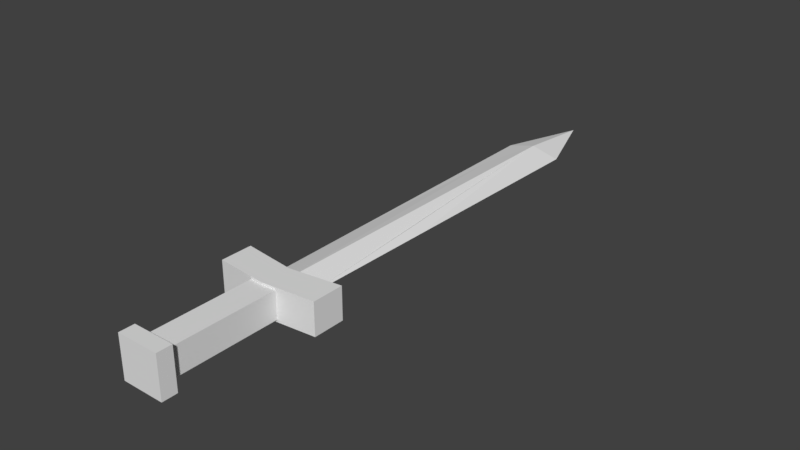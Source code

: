 # Source: Espada.blend  (saved by Blender 2.78.0; exported with 4.5.12 LTS)
import bpy
from mathutils import Matrix  # noqa: F401  (used for matrix-valued properties, if any)

bpy.ops.wm.read_factory_settings(use_empty=True)
scene = bpy.context.scene
scene.name = 'Scene'

# ---- collections
col_collection_1 = bpy.data.collections.new('Collection 1'); scene.collection.children.link(col_collection_1)

# ---- materials (node trees are filled in below, after node groups)
mat_material = bpy.data.materials.new('Material')
mat_material.alpha_threshold = 0.0
mat_material.use_transparent_shadow = False
mat_material.roughness = 0.5
mat_material.line_color = (0.0, 0.0, 0.0, 1.0)

# ---- material node trees

# ---- world
world_world = bpy.data.worlds.new('World'); scene.world = world_world
world_world.color = (0.05088, 0.05088, 0.05088)
world_world.use_sun_shadow = False
world_world.sun_shadow_jitter_overblur = 0.0
world_world.cycles.sampling_method = 'MANUAL'

# ---- meshes
me_cube_001 = bpy.data.meshes.new('Cube.001')
me_cube_001.from_pydata([(0.1896, 13.37, -0.1896), (0.1896, -0.9998, -0.1896), (-0.6057, -0.9998, -0.6057), (-0.737, 13.37, -0.737), (0.737, 13.37, 0.737), (0.6057, -0.9998, 0.6057), (-0.1896, -0.9998, 0.1896), (-0.1896, 13.37, 0.1896), (1.395e-07, 16.45, 5.228e-08), (-0.9367, -1.627, -1.777), (-1.777, -1.627, -0.9367), (-0.9367, -0.3712, -1.777), (-1.777, -0.3712, -0.9367), (1.777, -1.627, 0.9367), (0.9367, -1.627, 1.777), (1.777, -0.3712, 0.9367), (0.9367, -0.3712, 1.777), (0.4201, -0.6337, -0.4201), (-0.4201, -0.6337, 0.4201), (0.4201, -1.815, -0.4201), (-0.4201, -1.815, 0.4201), (0.0, -5.837, -0.7164), (-0.7164, -5.837, 0.0), (0.0, -1.239, -0.7164), (-0.7164, -1.239, 0.0), (0.7164, -5.837, 0.0), (0.0, -5.837, 0.7164), (0.7164, -1.239, 0.0), (0.0, -1.239, 0.7164), (0.0, -6.058, -1.108), (-1.108, -6.058, 0.0), (0.0, -6.058, 1.108), (1.108, -6.058, 0.0), (0.0, -6.655, -1.108), (-1.108, -6.655, 0.0), (0.0, -6.655, 1.108), (1.108, -6.655, 0.0), (0.6585, 4.774, 0.6585), (0.655, 4.399, 0.655), (0.3136, 4.581, 0.5001), (0.5125, 4.591, 0.321), (-0.7177, 11.26, -0.7177), (-0.7208, 11.6, -0.7208), (-0.4291, 11.36, -0.5476), (-0.5476, 11.36, -0.4291), (-0.6336, 2.056, -0.6336), (-0.6357, 2.279, -0.6357), (-0.4926, 2.139, -0.5506), (-0.5569, 2.139, -0.4863)], [], [(0, 1, 2, 45, 47, 46, 41, 43, 42, 3), (4, 7, 6, 5, 38, 39, 37), (0, 4, 37, 40, 38, 5, 1), (1, 5, 6, 2), (2, 6, 7, 3, 42, 44, 41, 46, 48, 45), (3, 7, 8), (0, 3, 8), (4, 0, 8), (7, 4, 8), (9, 10, 12, 11), (17, 18, 16, 15), (15, 16, 14, 13), (19, 20, 10, 9), (17, 15, 13, 19), (18, 12, 10, 20), (16, 18, 20, 14), (11, 17, 19, 9), (13, 14, 20, 19), (11, 12, 18, 17), (21, 22, 24, 23), (23, 24, 28, 27), (27, 28, 26, 25), (26, 22, 30, 31), (23, 27, 25, 21), (28, 24, 22, 26), (31, 30, 34, 35), (25, 26, 31, 32), (22, 21, 29, 30), (21, 25, 32, 29), (36, 35, 34, 33), (32, 31, 35, 36), (29, 32, 36, 33), (30, 29, 33, 34), (39, 38, 40, 37), (43, 41, 44, 42), (47, 45, 48, 46)])
me_cube_001.materials.append(mat_material)
me_cube_001.use_remesh_preserve_volume = False
me_cube_001.use_remesh_preserve_attributes = False
me_cube_001.use_mirror_vertex_groups = False
me_cube_001.update()

# ---- objects
ob_espada = bpy.data.objects.new('Espada', me_cube_001)

# ---- transforms, parenting, visibility, modifiers, constraints
ob_espada.location = (-0.1487, 0.0, 0.0)
ob_espada.rotation_euler = (0.0, 0.7854, 0.0)
ob_espada.scale = (1.0, 0.9383, 1.0)
ob_espada.lock_rotations_4d = False
ob_espada.empty_display_type = 'ARROWS'
ob_espada.lineart.crease_threshold = 0.0

# ---- collection membership
col_collection_1.objects.link(ob_espada)

# ---- scene / render settings (as saved in the file)
scene.frame_start = 1; scene.frame_end = 250; scene.frame_set(1)
scene.render.engine = 'BLENDER_EEVEE_NEXT'
scene.render.resolution_percentage = 50
scene.render.dither_intensity = 0.0
scene.cycles.use_denoising = False
scene.cycles.samples = 128
scene.cycles.sampling_pattern = 'TABULATED_SOBOL'
scene.cycles.light_sampling_threshold = 0.0
scene.cycles.use_adaptive_sampling = False
scene.cycles.use_light_tree = False
scene.cycles.blur_glossy = 0.0
scene.cycles.sample_clamp_indirect = 0.0
scene.view_settings.view_transform = 'Standard'
bpy.context.view_layer.update()

# ---- added for rendering (the .blend has no active camera and no usable light): camera, sun
cam_auto = bpy.data.cameras.new('AutoCamera')
cam_auto.lens = 50.0
cam_auto.sensor_width = 36.0
cam_auto.clip_end = 1000.0
ob_auto_camera = bpy.data.objects.new('AutoCamera', cam_auto)
scene.collection.objects.link(ob_auto_camera)
ob_auto_camera.location = (20.9626, -20.7368, 16.889)
ob_auto_camera.rotation_euler = (1.09748, -7.21219e-08, 0.694738)
scene.camera = ob_auto_camera
light_auto_sun = bpy.data.lights.new('AutoSun', 'SUN')
light_auto_sun.energy = 3.0
light_auto_sun.angle = 0.0523599
ob_auto_sun = bpy.data.objects.new('AutoSun', light_auto_sun)
scene.collection.objects.link(ob_auto_sun)
ob_auto_sun.rotation_euler = (0.872665, 0.174533, 0.523599)
bpy.context.view_layer.update()
